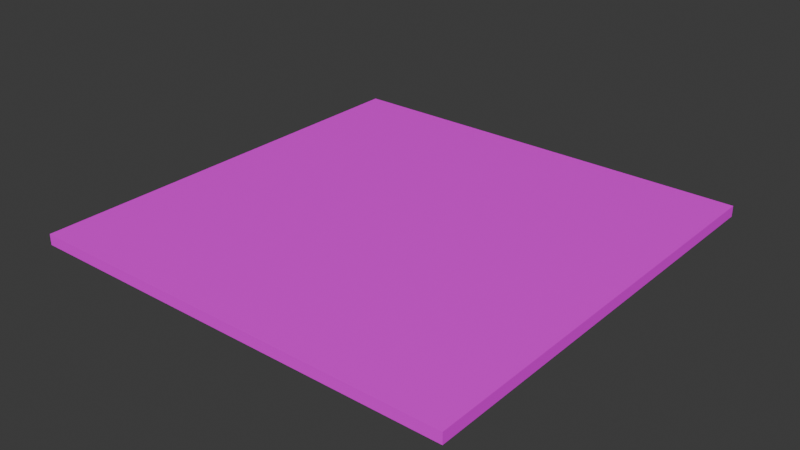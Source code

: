 # Source: Floor.blend  (saved by Blender 4.1.24; exported with 4.5.12 LTS)
import bpy
from mathutils import Matrix  # noqa: F401  (used for matrix-valued properties, if any)

bpy.ops.wm.read_factory_settings(use_empty=True)
scene = bpy.context.scene
scene.name = 'Scene'

# ---- collections
col_collection = bpy.data.collections.new('Collection'); scene.collection.children.link(col_collection)

# ---- images (referenced by path relative to the original .blend; pixels are not part of the script)
import os
ASSET_DIR = os.environ.get("B2B_ASSET_DIR", "")  # directory of the original .blend (textures are referenced by path, not embedded)
HERE = os.path.dirname(os.path.abspath(__file__))  # packed textures are extracted next to this script under _unpacked/

def load_image(name, relpath, width, height, colorspace="sRGB"):
    """Load a texture the original file referenced (path relative to the .blend, or extracted next to this script)."""
    p = next((c for c in (os.path.join(HERE, relpath), os.path.join(ASSET_DIR, relpath)) if relpath and os.path.exists(c)), "")
    if p:
        img = bpy.data.images.load(p, check_existing=True)
        img.name = name
    else:  # same state as the original file: an image datablock whose file is absent (Cycles renders it pink)
        img = bpy.data.images.new(name, width, height)
        img.source = "FILE"
        img.filepath = "//" + (relpath or name)
    img.colorspace_settings.name = colorspace
    return img
img_albedo_png = load_image('Albedo.png', 'Albedo.png', 1024, 1024, 'sRGB')

# ---- materials (node trees are filled in below, after node groups)
mat_material = bpy.data.materials.new('Material')
mat_material.alpha_threshold = 0.0
mat_material.use_transparent_shadow = False
mat_material.roughness = 0.5
mat_material.line_color = (0.0, 0.0, 0.0, 1.0)

# ---- material node trees
mat_material.use_nodes = True; mat_material.node_tree.nodes.clear()
_N = mat_material.node_tree.nodes; _L = mat_material.node_tree.links
n0 = _N.new('ShaderNodeOutputMaterial'); n0.name = 'Material Output'; n0.location = (300, 300)
n1 = _N.new('ShaderNodeBsdfPrincipled'); n1.name = 'Principled BSDF'; n1.location = (10, 300)
n1.inputs[3].default_value = 1.45
n2 = _N.new('ShaderNodeTexImage'); n2.name = 'Image Texture'; n2.location = (-315, 285)
n2.image = img_albedo_png
_L.new(n1.outputs[0], n0.inputs[0])
_L.new(n2.outputs[0], n1.inputs[0])
n0.is_active_output = True

# ---- world
world_world = bpy.data.worlds.new('World'); scene.world = world_world
world_world.use_nodes = True; world_world.node_tree.nodes.clear()
_N = world_world.node_tree.nodes; _L = world_world.node_tree.links
n0 = _N.new('ShaderNodeOutputWorld'); n0.name = 'World Output'; n0.location = (300, 300)
n1 = _N.new('ShaderNodeBackground'); n1.name = 'Background'; n1.location = (10, 300)
n1.inputs[0].default_value = (0.05088, 0.05088, 0.05088, 1.0)
_L.new(n1.outputs[0], n0.inputs[0])
n0.is_active_output = True
world_world.color = (0.05088, 0.05088, 0.05088)
world_world.use_sun_shadow = False
world_world.sun_shadow_jitter_overblur = 0.0

# ---- meshes
me_cube = bpy.data.meshes.new('Cube')
me_cube.from_pydata([(2000.0, 2000.0, 50.0), (2000.0, 2000.0, -50.0), (2000.0, -2000.0, 50.0), (2000.0, -2000.0, -50.0), (-2000.0, 2000.0, 50.0), (-2000.0, 2000.0, -50.0), (-2000.0, -2000.0, 50.0), (-2000.0, -2000.0, -50.0)], [], [(0, 4, 6, 2), (3, 2, 6, 7), (7, 6, 4, 5), (5, 1, 3, 7), (1, 0, 2, 3), (5, 4, 0, 1)])
_uv = me_cube.uv_layers.new(name='UVMap')
_uv.uv.foreach_set('vector', [0.1595, 0.8672, 0.162, 0.8672, 0.162, 0.8697, 0.1595, 0.8697, 0.157, 0.8697, 0.1595, 0.8697, 0.1595, 0.8722, 0.157, 0.8722, 0.157, 0.8622, 0.1595, 0.8622, 0.1595, 0.8647, 0.157, 0.8647, 0.1545, 0.8672, 0.157, 0.8672, 0.157, 0.8697, 0.1545, 0.8697, 0.157, 0.8672, 0.1595, 0.8672, 0.1595, 0.8697, 0.157, 0.8697, 0.157, 0.8647, 0.1595, 0.8647, 0.1595, 0.8672, 0.157, 0.8672])
me_cube.materials.append(mat_material)
me_cube.use_mirror_vertex_groups = False
me_cube.update()

# ---- objects
ob_cube = bpy.data.objects.new('Cube', me_cube)

# ---- transforms, parenting, visibility, modifiers, constraints
ob_cube.location = (0.0, 0.0, 0.0)
ob_cube.lock_rotations_4d = False
ob_cube.empty_display_type = 'ARROWS'
ob_cube.lineart.crease_threshold = 0.0

# ---- collection membership
col_collection.objects.link(ob_cube)

# ---- scene / render settings (as saved in the file)
scene.frame_start = 1; scene.frame_end = 250; scene.frame_set(1)
scene.render.engine = 'BLENDER_EEVEE_NEXT'
scene.cycles.sampling_pattern = 'TABULATED_SOBOL'
scene.eevee.ray_tracing_options.trace_max_roughness = 0.0
bpy.context.view_layer.update()

# ---- added for rendering (the .blend has no active camera and no usable light): camera, sun
cam_auto = bpy.data.cameras.new('AutoCamera')
cam_auto.lens = 50.0
cam_auto.sensor_width = 36.0
cam_auto.clip_end = 91868.2
ob_auto_camera = bpy.data.objects.new('AutoCamera', cam_auto)
scene.collection.objects.link(ob_auto_camera)
ob_auto_camera.location = (5234.68, -6281.61, 4187.74)
ob_auto_camera.rotation_euler = (1.09748, -7.21219e-08, 0.694738)
scene.camera = ob_auto_camera
light_auto_sun = bpy.data.lights.new('AutoSun', 'SUN')
light_auto_sun.energy = 3.0
light_auto_sun.angle = 0.0523599
ob_auto_sun = bpy.data.objects.new('AutoSun', light_auto_sun)
scene.collection.objects.link(ob_auto_sun)
ob_auto_sun.rotation_euler = (0.872665, 0.174533, 0.523599)
bpy.context.view_layer.update()
